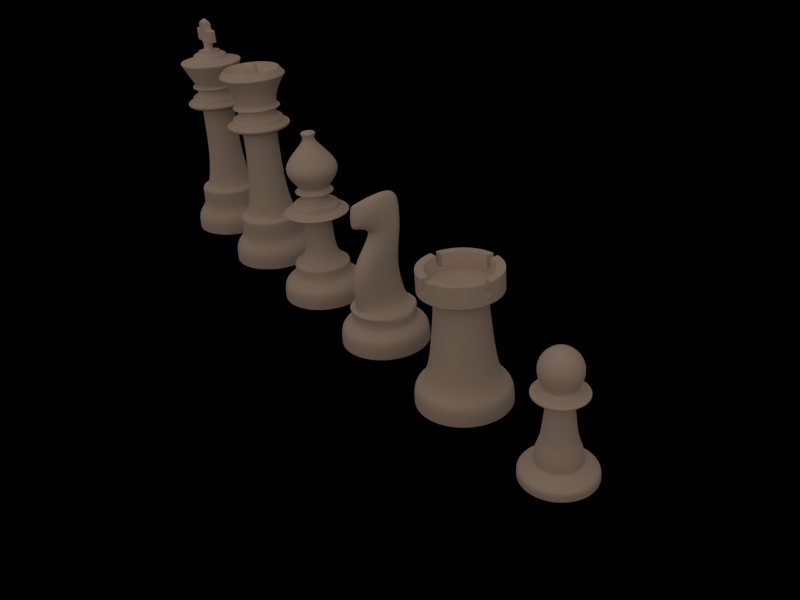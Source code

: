 # Source: chess.blend  (saved by Blender 2.63.0; exported with 4.5.12 LTS)
import bpy
from mathutils import Matrix  # noqa: F401  (used for matrix-valued properties, if any)

bpy.ops.wm.read_factory_settings(use_empty=True)
scene = bpy.context.scene
scene.name = 'Scene'

# ---- collections
col_collection_1 = bpy.data.collections.new('Collection 1'); scene.collection.children.link(col_collection_1)

# ---- materials (node trees are filled in below, after node groups)
mat_white_marble = bpy.data.materials.new('White marble')
mat_white_marble.alpha_threshold = 0.0
mat_white_marble.use_transparent_shadow = False
mat_white_marble.diffuse_color = (0.8, 0.7236, 0.6711, 1.0)
mat_white_marble.specular_color = (1.0, 0.9764, 0.9057)
mat_white_marble.roughness = 0.5
mat_white_marble.specular_intensity = 1.0
mat_white_marble.line_color = (0.0, 0.0, 0.0, 0.8163)
mat_material_003 = bpy.data.materials.new('Material.003')
mat_material_003.alpha_threshold = 0.0
mat_material_003.use_transparent_shadow = False
mat_material_003.diffuse_color = (0.0, 0.0, 0.0, 1.0)
mat_material_003.specular_color = (0.3481, 0.3588, 0.3541)
mat_material_003.roughness = 0.5
mat_material_003.specular_intensity = 0.9746
mat_material_003.line_color = (0.0, 0.0, 0.0, 1.0)

# ---- material node trees

# ---- world
world_world = bpy.data.worlds.new('World'); scene.world = world_world
world_world.color = (0.0331, 0.0331, 0.0331)
world_world.use_sun_shadow = False
world_world.sun_shadow_jitter_overblur = 0.0
world_world.cycles.sampling_method = 'MANUAL'
world_world.cycles.sample_map_resolution = 256

# ---- cameras
cam_camera = bpy.data.cameras.new('Camera')
cam_camera.lens = 35.0
cam_camera.sensor_width = 32.0
cam_camera.sensor_height = 18.0
cam_camera.dof.focus_distance = 0.0
cam_camera.dof.aperture_fstop = 128.0

# ---- lights
light_sun_001 = bpy.data.lights.new('Sun.001', 'SUN')
light_sun_001.color = (1.0, 0.7426, 0.5586)
light_sun_001.transmission_factor = 0.0
light_sun_001.angle = 2.652
light_sun_001.energy = 0.65
light_sun_001.shadow_buffer_clip_start = 0.5
light_sun_001.shadow_soft_size = 4.0
light_sun_001.shadow_cascade_max_distance = 1000.0
light_sun_001.cycles.use_multiple_importance_sampling = False

# ---- meshes
me_cylinder_001 = bpy.data.meshes.new('Cylinder.001')
me_cylinder_001.from_pydata([(-1.446, -0.05999, 0.0), (-1.005, 1.005, 0.0), (0.05946, 1.446, 0.0), (1.124, 1.005, 0.0), (1.565, -0.06, 0.0), (1.124, -1.125, 0.0), (0.05946, -1.566, 0.0), (-1.005, -1.125, 0.0), (-1.446, -0.05999, 0.5866), (-1.005, 1.005, 0.5866), (0.05946, 1.446, 0.5866), (1.124, 1.005, 0.5866), (1.565, -0.06, 0.5866), (1.124, -1.125, 0.5866), (0.05946, -1.566, 0.5866), (-1.005, -1.125, 0.5866), (-0.7471, -0.8666, 1.168), (0.05946, -1.201, 1.168), (0.866, -0.8666, 1.168), (1.2, -0.06, 1.168), (0.866, 0.7466, 1.168), (0.05946, 1.081, 1.168), (-0.7471, 0.7466, 1.168), (-1.081, -0.05999, 1.168), (-0.6596, -0.7791, 0.7332), (0.7785, -0.7791, 0.7332), (1.076, -0.06, 0.7332), (0.05946, -1.077, 0.7332), (0.7785, 0.6591, 0.7332), (-0.6596, 0.6591, 0.7332), (-0.9574, -0.06, 0.7332), (0.05946, 0.9569, 0.7332), (-0.4656, 0.8403, 1.168), (-0.4656, -0.8942, 1.168), (-0.351, -0.6051, 2.569), (-0.2783, 0.8511, 3.796), (-0.2317, 0.876, 4.571), (-0.2105, -0.9975, 4.944), (-0.3734, 1.139, 2.382), (0.5784, 0.8437, 1.168), (0.5784, -0.8909, 1.168), (0.4635, -0.6013, 2.569), (0.3909, 0.8547, 3.796), (0.3443, 0.8801, 4.571), (0.323, -0.9938, 4.944), (0.4859, 1.142, 2.382), (-0.2853, -0.06091, 3.651), (0.3979, -0.05745, 3.651)], [], [(0, 1, 2, 3, 4, 5, 6, 7), (0, 8, 9, 1), (1, 9, 10, 2), (2, 10, 11, 3), (3, 11, 12, 4), (4, 12, 13, 5), (5, 13, 14, 6), (7, 15, 8, 0), (6, 14, 15, 7), (24, 16, 23, 30), (29, 22, 21, 31), (26, 19, 18, 25), (28, 20, 19, 26), (25, 18, 17, 27), (31, 21, 20, 28), (32, 39, 21), (30, 23, 22, 29), (15, 24, 30, 8), (10, 31, 28, 11), (12, 26, 25, 13), (11, 28, 26, 12), (14, 27, 24, 15), (13, 25, 27, 14), (9, 29, 31, 10), (8, 30, 29, 9), (22, 32, 21), (44, 43, 36, 37), (37, 34, 41, 44), (45, 39, 32, 38), (34, 33, 40, 41), (38, 46, 47, 45), (46, 34, 37), (46, 35, 42, 47), (33, 34, 38, 32), (34, 46, 38), (40, 39, 45, 41), (41, 45, 47), (44, 47, 42, 43), (46, 37, 36, 35), (27, 17, 16, 24), (39, 20, 21), (22, 23, 32), (40, 18, 19, 39), (32, 23, 16, 33), (17, 33, 16), (40, 17, 18), (33, 17, 40), (39, 19, 20), (47, 44, 41), (35, 36, 43, 42)])
me_cylinder_001.polygons.foreach_set('use_smooth', [True] * 50)
_k = {(0, 1): 1.0, (1, 2): 1.0, (2, 3): 1.0, (3, 4): 1.0, (4, 5): 1.0, (5, 6): 1.0, (6, 7): 1.0, (0, 7): 1.0, (32, 33): 0.21961, (39, 40): 0.21961, (35, 42): 0.4902, (33, 40): 0.21961, (32, 39): 0.21961, (36, 43): 0.57647, (37, 44): 0.28627, (34, 41): 0.32549, (38, 45): 0.08235}
me_cylinder_001.attributes.new('crease_edge', 'FLOAT', 'EDGE').data.foreach_set('value', [_k.get((min(e.vertices), max(e.vertices)), 0.0) for e in me_cylinder_001.edges])
me_cylinder_001.materials.append(mat_white_marble)
me_cylinder_001.use_remesh_preserve_volume = False
me_cylinder_001.use_remesh_preserve_attributes = False
me_cylinder_001.use_mirror_vertex_groups = False
me_cylinder_001.update()
me_circle_004 = bpy.data.meshes.new('Circle.004')
me_circle_004.from_pydata([(0.0, 1.613, 0.0), (-1.14, 1.14, 0.0), (-1.613, -7.049e-08, 0.0), (-1.14, -1.14, 0.0), (1.41e-07, -1.613, 0.0), (1.14, -1.14, 0.0), (1.613, 1.923e-08, 0.0), (1.14, 1.14, 0.0), (0.0, 1.613, 0.5565), (-1.14, 1.14, 0.5565), (-1.613, -7.049e-08, 0.5565), (-1.14, -1.14, 0.5565), (1.41e-07, -1.613, 0.5565), (1.14, -1.14, 0.5565), (1.613, 1.923e-08, 0.5565), (1.14, 1.14, 0.5565), (0.0, 1.227, 1.159), (-0.8675, 0.8675, 1.159), (-1.227, -5.363e-08, 1.159), (-0.8675, -0.8675, 1.159), (1.073e-07, -1.227, 1.159), (0.8675, -0.8675, 1.159), (1.227, 1.463e-08, 1.159), (0.8675, 0.8675, 1.159), (0.0, 1.227, 1.634), (-0.8675, 0.8675, 1.634), (-1.227, -5.363e-08, 1.634), (-0.8675, -0.8675, 1.634), (1.073e-07, -1.227, 1.634), (0.8675, -0.8675, 1.634), (1.227, 1.463e-08, 1.634), (0.8675, 0.8675, 1.634), (0.0, 0.9283, 1.694), (-0.6564, 0.6564, 1.694), (-0.9283, -4.058e-08, 1.694), (-0.6564, -0.6564, 1.694), (8.115e-08, -0.9283, 1.694), (0.6564, -0.6564, 1.694), (0.9283, 1.107e-08, 1.694), (0.6564, 0.6564, 1.694), (0.0, 0.6674, 4.8), (-0.4719, 0.4719, 4.8), (-0.6674, -2.917e-08, 4.8), (-0.4719, -0.4719, 4.8), (5.834e-08, -0.6674, 4.8), (0.4719, -0.4719, 4.8), (0.6674, 7.958e-09, 4.8), (0.4719, 0.4719, 4.8), (0.6674, 7.958e-09, 2.952), (0.4719, 0.4719, 2.952), (-0.4719, 0.4719, 2.952), (-0.6674, -2.917e-08, 2.952), (-0.4719, -0.4719, 2.952), (5.834e-08, -0.6674, 2.952), (0.4719, -0.4719, 2.952), (0.0, 0.6674, 2.952), (1.259, 1.502e-08, 0.8456), (0.8904, 0.8904, 0.8456), (-0.8904, 0.8904, 0.8456), (-1.259, -5.504e-08, 0.8456), (-0.8904, -0.8904, 0.8456), (1.101e-07, -1.259, 0.8456), (0.8904, -0.8904, 0.8456), (0.0, 1.259, 0.8456), (-1.995e-08, 1.221, 4.881), (-0.8637, 0.8637, 4.881), (-1.221, -6.004e-08, 4.881), (-0.8637, -0.8637, 4.881), (8.683e-08, -1.221, 4.881), (0.8637, -0.8637, 4.881), (1.221, 7.916e-09, 4.881), (0.8637, 0.8637, 4.881), (-1.995e-08, 1.221, 5.063), (-0.8637, 0.8637, 5.063), (-1.221, -6.004e-08, 5.063), (-0.8637, -0.8637, 5.063), (8.683e-08, -1.221, 5.063), (0.8637, -0.8637, 5.063), (1.221, 7.916e-09, 5.063), (0.8637, 0.8637, 5.063), (-9.578e-09, 0.9778, 5.063), (-0.6914, 0.6914, 5.063), (-0.9778, -4.806e-08, 5.063), (-0.6914, -0.6914, 5.063), (7.59e-08, -0.9778, 5.063), (0.6914, -0.6914, 5.063), (0.9778, 6.337e-09, 5.063), (0.6914, 0.6914, 5.063), (-9.578e-09, 0.9778, 5.285), (-0.6914, 0.6914, 5.285), (-0.9778, -4.806e-08, 5.285), (-0.6914, -0.6914, 5.285), (7.59e-08, -0.9778, 5.285), (0.6914, -0.6914, 5.285), (0.9778, 6.337e-09, 5.285), (0.6914, 0.6914, 5.285), (9.212e-10, 0.7311, 5.285), (-0.517, 0.517, 5.285), (-0.7311, -3.796e-08, 5.285), (-0.517, -0.517, 5.285), (6.484e-08, -0.7311, 5.285), (0.517, -0.517, 5.285), (0.7311, 2.717e-09, 5.285), (0.517, 0.517, 5.285), (9.212e-10, 0.7311, 5.575), (-0.517, 0.517, 5.575), (-0.7311, -3.796e-08, 5.575), (-0.517, -0.517, 5.575), (6.484e-08, -0.7311, 5.575), (0.517, -0.517, 5.575), (0.7311, 2.717e-09, 5.575), (0.517, 0.517, 5.575), (-1.714e-08, 0.9166, 5.575), (-0.6481, 0.6481, 5.575), (-0.9166, -4.759e-08, 5.575), (-0.6481, -0.6481, 5.575), (6.3e-08, -0.9166, 5.575), (0.6481, -0.6481, 5.575), (0.9166, 3.407e-09, 5.575), (0.6481, 0.6481, 5.575), (-1.714e-08, 0.9166, 5.657), (-0.6481, 0.6481, 5.657), (-0.9166, -4.759e-08, 5.657), (-0.6481, -0.6481, 5.657), (6.3e-08, -0.9166, 5.657), (0.6481, -0.6481, 5.657), (0.9166, 3.407e-09, 5.657), (0.6481, 0.6481, 5.657), (-3.489e-09, 0.7492, 5.657), (-0.5298, 0.5298, 5.657), (-0.7492, -3.89e-08, 5.657), (-0.5298, -0.5298, 5.657), (6.201e-08, -0.7492, 5.657), (0.5298, -0.5298, 5.657), (0.7492, 2.785e-09, 5.657), (0.5298, 0.5298, 5.657), (-4.735e-08, 1.264, 6.541), (-0.8935, 0.8935, 6.541), (-1.264, -6.179e-08, 6.541), (-0.8935, -0.8935, 6.541), (6.312e-08, -1.264, 6.541), (0.8935, -0.8935, 6.541), (1.264, 8.509e-09, 6.541), (0.8935, 0.8935, 6.541), (8.175e-09, 0.691, 6.627), (-0.4886, 0.4886, 6.627), (-0.691, -2.888e-08, 6.627), (-0.4886, -0.4886, 6.627), (6.858e-08, -0.691, 6.627), (0.4886, -0.4886, 6.627), (0.691, 9.566e-09, 6.627), (0.4886, 0.4886, 6.627), (8.175e-09, 0.691, 6.827), (-0.4886, 0.4886, 6.827), (-0.691, -2.888e-08, 6.827), (-0.4886, -0.4886, 6.827), (6.858e-08, -0.691, 6.827), (0.4886, -0.4886, 6.827), (0.691, 9.566e-09, 6.827), (0.4886, 0.4886, 6.827), (2.564e-08, 0.439, 6.827), (-0.3104, 0.3104, 6.827), (-0.439, -2.127e-08, 6.827), (-0.3104, -0.3104, 6.827), (6.402e-08, -0.439, 6.827), (0.3104, -0.3104, 6.827), (0.439, 3.157e-09, 6.827), (0.3104, 0.3104, 6.827), (2.564e-08, 0.439, 6.924), (-0.3104, 0.3104, 6.924), (-0.439, -2.127e-08, 6.924), (-0.3104, -0.3104, 6.924), (6.402e-08, -0.439, 6.924), (0.3104, -0.3104, 6.924), (0.439, 3.157e-09, 6.924), (0.3104, 0.3104, 6.924), (-0.3344, -0.1262, 6.924), (-0.3344, 0.1262, 6.924), (0.3344, 0.1262, 6.924), (0.3344, -0.1262, 6.924), (-0.267, -0.1262, 7.968), (-0.267, 0.1262, 7.968), (0.267, 0.1262, 7.968), (0.267, -0.1262, 7.968), (-0.267, 0.1262, 7.265), (-0.267, -0.1262, 7.265), (0.267, 0.1262, 7.265), (0.267, -0.1262, 7.265), (0.6258, 0.1262, 7.265), (0.6258, -0.1262, 7.265), (0.6258, -0.1262, 7.701), (0.6258, 0.1262, 7.701), (0.267, -0.1262, 7.701), (0.267, 0.1262, 7.701), (-0.267, 0.1262, 7.701), (-0.267, -0.1262, 7.701), (-0.6258, 0.1262, 7.265), (-0.6258, -0.1262, 7.265), (-0.6258, 0.1262, 7.701), (-0.6258, -0.1262, 7.701), (-0.267, 0.0, 7.968), (6.408e-08, 0.1262, 7.968), (0.267, 0.0, 7.968), (6.408e-08, -0.1262, 7.968), (6.408e-08, 0.0, 8.186)], [], [(5, 13, 12, 4), (7, 15, 14, 6), (2, 10, 9, 1), (4, 12, 11, 3), (6, 14, 13, 5), (1, 9, 8, 0), (7, 0, 8, 15), (3, 11, 10, 2), (57, 23, 22, 56), (59, 18, 17, 58), (61, 20, 19, 60), (56, 22, 21, 62), (58, 17, 16, 63), (57, 63, 16, 23), (60, 19, 18, 59), (62, 21, 20, 61), (1, 0, 7, 6, 5, 4, 3, 2), (21, 29, 28, 20), (23, 31, 30, 22), (18, 26, 25, 17), (20, 28, 27, 19), (22, 30, 29, 21), (17, 25, 24, 16), (23, 16, 24, 31), (19, 27, 26, 18), (30, 38, 37, 29), (25, 33, 32, 24), (31, 24, 32, 39), (27, 35, 34, 26), (29, 37, 36, 28), (31, 39, 38, 30), (26, 34, 33, 25), (28, 36, 35, 27), (49, 47, 46, 48), (51, 42, 41, 50), (53, 44, 43, 52), (48, 46, 45, 54), (50, 41, 40, 55), (49, 55, 40, 47), (52, 43, 42, 51), (54, 45, 44, 53), (39, 49, 48, 38), (34, 51, 50, 33), (36, 53, 52, 35), (38, 48, 54, 37), (33, 50, 55, 32), (39, 32, 55, 49), (35, 52, 51, 34), (37, 54, 53, 36), (15, 57, 56, 14), (10, 59, 58, 9), (12, 61, 60, 11), (14, 56, 62, 13), (9, 58, 63, 8), (15, 8, 63, 57), (11, 60, 59, 10), (13, 62, 61, 12), (45, 69, 68, 44), (47, 71, 70, 46), (42, 66, 65, 41), (44, 68, 67, 43), (46, 70, 69, 45), (41, 65, 64, 40), (47, 40, 64, 71), (43, 67, 66, 42), (71, 64, 72, 79), (67, 75, 74, 66), (69, 77, 76, 68), (71, 79, 78, 70), (66, 74, 73, 65), (68, 76, 75, 67), (70, 78, 77, 69), (65, 73, 72, 64), (76, 84, 83, 75), (78, 86, 85, 77), (73, 81, 80, 72), (79, 72, 80, 87), (75, 83, 82, 74), (77, 85, 84, 76), (79, 87, 86, 78), (74, 82, 81, 73), (82, 90, 89, 81), (84, 92, 91, 83), (86, 94, 93, 85), (81, 89, 88, 80), (87, 80, 88, 95), (83, 91, 90, 82), (85, 93, 92, 84), (87, 95, 94, 86), (91, 99, 98, 90), (93, 101, 100, 92), (95, 103, 102, 94), (90, 98, 97, 89), (92, 100, 99, 91), (94, 102, 101, 93), (89, 97, 96, 88), (95, 88, 96, 103), (100, 108, 107, 99), (102, 110, 109, 101), (97, 105, 104, 96), (103, 96, 104, 111), (99, 107, 106, 98), (101, 109, 108, 100), (103, 111, 110, 102), (98, 106, 105, 97), (109, 117, 116, 108), (111, 119, 118, 110), (106, 114, 113, 105), (108, 116, 115, 107), (110, 118, 117, 109), (105, 113, 112, 104), (111, 104, 112, 119), (107, 115, 114, 106), (118, 126, 125, 117), (113, 121, 120, 112), (119, 112, 120, 127), (115, 123, 122, 114), (117, 125, 124, 116), (119, 127, 126, 118), (114, 122, 121, 113), (116, 124, 123, 115), (127, 135, 134, 126), (122, 130, 129, 121), (124, 132, 131, 123), (126, 134, 133, 125), (121, 129, 128, 120), (127, 120, 128, 135), (123, 131, 130, 122), (125, 133, 132, 124), (135, 128, 136, 143), (131, 139, 138, 130), (133, 141, 140, 132), (135, 143, 142, 134), (130, 138, 137, 129), (132, 140, 139, 131), (134, 142, 141, 133), (129, 137, 136, 128), (140, 148, 147, 139), (142, 150, 149, 141), (137, 145, 144, 136), (143, 136, 144, 151), (139, 147, 146, 138), (141, 149, 148, 140), (143, 151, 150, 142), (138, 146, 145, 137), (149, 157, 156, 148), (151, 159, 158, 150), (146, 154, 153, 145), (148, 156, 155, 147), (150, 158, 157, 149), (145, 153, 152, 144), (151, 144, 152, 159), (147, 155, 154, 146), (157, 165, 164, 156), (159, 167, 166, 158), (154, 162, 161, 153), (156, 164, 163, 155), (158, 166, 165, 157), (153, 161, 160, 152), (159, 152, 160, 167), (155, 163, 162, 154), (166, 174, 173, 165), (161, 169, 168, 160), (167, 160, 168, 175), (163, 171, 170, 162), (165, 173, 172, 164), (167, 175, 174, 166), (162, 170, 169, 161), (164, 172, 171, 163), (185, 184, 177, 176), (184, 186, 178, 177), (186, 187, 179, 178), (187, 185, 176, 179), (204, 201, 181, 200), (199, 197, 185, 195), (194, 193, 186, 184), (191, 188, 186, 193), (192, 195, 185, 187), (187, 186, 188, 189), (182, 202, 183, 192, 193), (183, 203, 180, 195, 192), (181, 201, 182, 193, 194), (191, 190, 189, 188), (180, 200, 181, 194, 195), (192, 187, 189, 190), (190, 191, 193, 192), (199, 198, 196, 197), (184, 185, 197, 196), (198, 199, 195, 194), (194, 184, 196, 198), (203, 204, 200, 180), (183, 202, 204, 203), (202, 182, 201, 204), (173, 179, 176, 171, 172), (171, 176, 177, 169, 170), (177, 178, 175, 168, 169), (175, 178, 179, 173, 174)])
me_circle_004.polygons.foreach_set('use_smooth', [True] * 197)
_k = {(0, 1): 1.0, (1, 2): 1.0, (2, 3): 1.0, (3, 4): 1.0, (4, 5): 1.0, (5, 6): 1.0, (6, 7): 1.0, (0, 7): 1.0, (24, 25): 0.38431, (25, 26): 0.38431, (26, 27): 0.38431, (27, 28): 0.38431, (28, 29): 0.38431, (29, 30): 0.38431, (30, 31): 0.38431, (24, 31): 0.38431, (32, 33): 0.23922, (33, 34): 0.23922, (34, 35): 0.23922, (35, 36): 0.23922, (36, 37): 0.23922, (37, 38): 0.23922, (38, 39): 0.23922, (32, 39): 0.23922, (40, 41): 0.51373, (41, 42): 0.51373, (42, 43): 0.51373, (43, 44): 0.51373, (44, 45): 0.51373, (45, 46): 0.51373, (46, 47): 0.51373, (40, 47): 0.51373, (80, 81): 0.32941, (81, 82): 0.32941, (82, 83): 0.32941, (83, 84): 0.32941, (84, 85): 0.32941, (85, 86): 0.32941, (86, 87): 0.32941, (80, 87): 0.32941, (96, 97): 0.39608, (97, 98): 0.39608, (98, 99): 0.39608, (99, 100): 0.39608, (100, 101): 0.39608, (101, 102): 0.39608, (102, 103): 0.39608, (96, 103): 0.39608, (104, 105): 0.18431, (105, 106): 0.18431, (106, 107): 0.18431, (107, 108): 0.18431, (108, 109): 0.18431, (109, 110): 0.18431, (110, 111): 0.18431, (104, 111): 0.18431, (128, 129): 1.0, (129, 130): 1.0, (130, 131): 1.0, (131, 132): 1.0, (132, 133): 1.0, (133, 134): 1.0, (134, 135): 1.0, (128, 135): 1.0, (136, 137): 0.71765, (137, 138): 0.71765, (138, 139): 0.71765, (139, 140): 0.71765, (140, 141): 0.71765, (141, 142): 0.71765, (142, 143): 0.71765, (136, 143): 0.71765, (144, 145): 0.23922, (145, 146): 0.23922, (146, 147): 0.23922, (147, 148): 0.23922, (148, 149): 0.23922, (149, 150): 0.23922, (150, 151): 0.23922, (144, 151): 0.23922, (168, 169): 1.0, (169, 170): 1.0, (170, 171): 1.0, (171, 172): 1.0, (172, 173): 1.0, (173, 174): 1.0, (174, 175): 1.0, (168, 175): 1.0, (181, 200): 0.29412, (177, 184): 0.06667, (180, 195): 0.99216, (182, 201): 0.29412, (178, 186): 0.06667, (183, 202): 0.29412, (179, 187): 0.06667, (180, 203): 0.29412, (181, 194): 0.99216, (176, 185): 0.06667, (182, 193): 0.99216, (183, 192): 0.99216, (184, 185): 0.4902, (184, 186): 0.74902, (186, 187): 0.4902, (185, 187): 0.74902, (189, 190): 0.31765, (190, 191): 0.49804, (188, 191): 0.31765, (188, 189): 0.49804, (192, 195): 0.74902, (193, 194): 0.74902, (194, 195): 0.99216, (192, 193): 0.99216, (187, 189): 0.49804, (191, 193): 0.49804, (190, 192): 0.49804, (186, 188): 0.49804, (187, 192): 0.74902, (184, 194): 0.74902, (185, 195): 0.74902, (186, 193): 0.74902, (196, 197): 0.49804, (198, 199): 0.49804, (196, 198): 0.33333, (197, 199): 0.33333, (185, 197): 0.49804, (195, 199): 0.49804, (184, 196): 0.49804, (194, 198): 0.49804, (180, 200): 0.29412, (181, 201): 0.29412, (182, 202): 0.29412, (183, 203): 0.29412, (200, 204): 0.15294, (202, 204): 0.15294, (203, 204): 0.15294, (201, 204): 0.15294}
me_circle_004.attributes.new('crease_edge', 'FLOAT', 'EDGE').data.foreach_set('value', [_k.get((min(e.vertices), max(e.vertices)), 0.0) for e in me_circle_004.edges])
me_circle_004.materials.append(mat_white_marble)
me_circle_004.use_remesh_preserve_volume = False
me_circle_004.use_remesh_preserve_attributes = False
me_circle_004.use_mirror_vertex_groups = False
me_circle_004.update()
me_circle_002 = bpy.data.meshes.new('Circle.002')
me_circle_002.from_pydata([(0.0, 1.613, 0.0), (-1.14, 1.14, 0.0), (-1.613, -7.049e-08, 0.0), (-1.14, -1.14, 0.0), (1.41e-07, -1.613, 0.0), (1.14, -1.14, 0.0), (1.613, 1.923e-08, 0.0), (1.14, 1.14, 0.0), (0.0, 1.613, 0.5565), (-1.14, 1.14, 0.5565), (-1.613, -7.049e-08, 0.5565), (-1.14, -1.14, 0.5565), (1.41e-07, -1.613, 0.5565), (1.14, -1.14, 0.5565), (1.613, 1.923e-08, 0.5565), (1.14, 1.14, 0.5565), (0.0, 1.227, 1.159), (-0.8675, 0.8675, 1.159), (-1.227, -5.363e-08, 1.159), (-0.8675, -0.8675, 1.159), (1.073e-07, -1.227, 1.159), (0.8675, -0.8675, 1.159), (1.227, 1.463e-08, 1.159), (0.8675, 0.8675, 1.159), (0.0, 1.227, 1.634), (-0.8675, 0.8675, 1.634), (-1.227, -5.363e-08, 1.634), (-0.8675, -0.8675, 1.634), (1.073e-07, -1.227, 1.634), (0.8675, -0.8675, 1.634), (1.227, 1.463e-08, 1.634), (0.8675, 0.8675, 1.634), (0.0, 0.9283, 1.694), (-0.6564, 0.6564, 1.694), (-0.9283, -4.058e-08, 1.694), (-0.6564, -0.6564, 1.694), (8.115e-08, -0.9283, 1.694), (0.6564, -0.6564, 1.694), (0.9283, 1.107e-08, 1.694), (0.6564, 0.6564, 1.694), (0.0, 0.6674, 4.8), (-0.4719, 0.4719, 4.8), (-0.6674, -2.917e-08, 4.8), (-0.4719, -0.4719, 4.8), (5.834e-08, -0.6674, 4.8), (0.4719, -0.4719, 4.8), (0.6674, 7.958e-09, 4.8), (0.4719, 0.4719, 4.8), (0.6674, 7.958e-09, 2.952), (0.4719, 0.4719, 2.952), (-0.4719, 0.4719, 2.952), (-0.6674, -2.917e-08, 2.952), (-0.4719, -0.4719, 2.952), (5.834e-08, -0.6674, 2.952), (0.4719, -0.4719, 2.952), (0.0, 0.6674, 2.952), (1.259, 1.502e-08, 0.8456), (0.8904, 0.8904, 0.8456), (-0.8904, 0.8904, 0.8456), (-1.259, -5.504e-08, 0.8456), (-0.8904, -0.8904, 0.8456), (1.101e-07, -1.259, 0.8456), (0.8904, -0.8904, 0.8456), (0.0, 1.259, 0.8456), (-1.995e-08, 1.221, 4.881), (-0.8637, 0.8637, 4.881), (-1.221, -6.004e-08, 4.881), (-0.8637, -0.8637, 4.881), (8.683e-08, -1.221, 4.881), (0.8637, -0.8637, 4.881), (1.221, 7.916e-09, 4.881), (0.8637, 0.8637, 4.881), (-1.995e-08, 1.221, 5.063), (-0.8637, 0.8637, 5.063), (-1.221, -6.004e-08, 5.063), (-0.8637, -0.8637, 5.063), (8.683e-08, -1.221, 5.063), (0.8637, -0.8637, 5.063), (1.221, 7.916e-09, 5.063), (0.8637, 0.8637, 5.063), (-9.578e-09, 0.9778, 5.063), (-0.6914, 0.6914, 5.063), (-0.9778, -4.806e-08, 5.063), (-0.6914, -0.6914, 5.063), (7.59e-08, -0.9778, 5.063), (0.6914, -0.6914, 5.063), (0.9778, 6.337e-09, 5.063), (0.6914, 0.6914, 5.063), (-9.578e-09, 0.9778, 5.285), (-0.6914, 0.6914, 5.285), (-0.9778, -4.806e-08, 5.285), (-0.6914, -0.6914, 5.285), (7.59e-08, -0.9778, 5.285), (0.6914, -0.6914, 5.285), (0.9778, 6.337e-09, 5.285), (0.6914, 0.6914, 5.285), (9.212e-10, 0.7311, 5.285), (-0.517, 0.517, 5.285), (-0.7311, -3.796e-08, 5.285), (-0.517, -0.517, 5.285), (6.484e-08, -0.7311, 5.285), (0.517, -0.517, 5.285), (0.7311, 2.717e-09, 5.285), (0.517, 0.517, 5.285), (9.212e-10, 0.7311, 5.575), (-0.517, 0.517, 5.575), (-0.7311, -3.796e-08, 5.575), (-0.517, -0.517, 5.575), (6.484e-08, -0.7311, 5.575), (0.517, -0.517, 5.575), (0.7311, 2.717e-09, 5.575), (0.517, 0.517, 5.575), (-1.714e-08, 0.9166, 5.575), (-0.6481, 0.6481, 5.575), (-0.9166, -4.759e-08, 5.575), (-0.6481, -0.6481, 5.575), (6.3e-08, -0.9166, 5.575), (0.6481, -0.6481, 5.575), (0.9166, 3.407e-09, 5.575), (0.6481, 0.6481, 5.575), (-1.714e-08, 0.9166, 5.657), (-0.6481, 0.6481, 5.657), (-0.9166, -4.759e-08, 5.657), (-0.6481, -0.6481, 5.657), (6.3e-08, -0.9166, 5.657), (0.6481, -0.6481, 5.657), (0.9166, 3.407e-09, 5.657), (0.6481, 0.6481, 5.657), (-3.489e-09, 0.7492, 5.657), (-0.5298, 0.5298, 5.657), (-0.7492, -3.89e-08, 5.657), (-0.5298, -0.5298, 5.657), (6.201e-08, -0.7492, 5.657), (0.5298, -0.5298, 5.657), (0.7492, 2.785e-09, 5.657), (0.5298, 0.5298, 5.657), (-1.142e-08, 0.8561, 6.172), (-0.6054, 0.6054, 6.172), (-0.8561, -4.445e-08, 6.172), (-0.6054, -0.6054, 6.172), (6.343e-08, -0.8561, 6.172), (0.6054, -0.6054, 6.172), (0.8561, 3.182e-09, 6.172), (0.6054, 0.6054, 6.172), (-3.795e-08, 1.248, 6.708), (-0.8826, 0.8826, 6.708), (-1.248, -6.918e-08, 6.708), (-0.8826, -0.8826, 6.708), (7.117e-08, -1.248, 6.708), (0.8826, -0.8826, 6.708), (1.248, 2.697e-10, 6.708), (0.8826, 0.8826, 6.708), (-2.436e-08, 1.051, 6.929), (-0.7431, 0.7431, 6.929), (-1.051, -6.077e-08, 6.929), (-0.7431, -0.7431, 6.929), (6.752e-08, -1.051, 6.929), (0.7431, -0.7431, 6.929), (1.051, -2.305e-09, 6.929), (0.7423, 0.7439, 6.929), (-1.488e-08, 0.8743, 6.708), (-0.6182, 0.6182, 6.708), (-0.8743, -5.016e-08, 6.708), (-0.6182, -0.6182, 6.708), (6.155e-08, -0.8743, 6.708), (0.6182, -0.6182, 6.708), (0.8743, -1.514e-09, 6.708), (0.6182, 0.6182, 6.708), (3.068e-08, 0.2363, 6.647), (-0.1671, 0.1671, 6.647), (-0.2363, -1.38e-08, 6.647), (-0.1671, -0.1671, 6.647), (5.134e-08, -0.2363, 6.647), (0.1671, -0.1671, 6.647), (0.2363, -6.526e-10, 6.647), (0.1671, 0.1671, 6.647), (2.576e-08, 0.2711, 7.143), (-0.1917, 0.1917, 7.143), (-0.2711, -1.583e-08, 7.143), (-0.1917, -0.1917, 7.143), (4.946e-08, -0.2711, 7.143), (0.1917, -0.1917, 7.143), (0.2711, -7.488e-10, 7.143), (0.1917, 0.1917, 7.143)], [], [(5, 13, 12, 4), (7, 15, 14, 6), (2, 10, 9, 1), (4, 12, 11, 3), (6, 14, 13, 5), (1, 9, 8, 0), (7, 0, 8, 15), (3, 11, 10, 2), (57, 23, 22, 56), (59, 18, 17, 58), (61, 20, 19, 60), (56, 22, 21, 62), (58, 17, 16, 63), (57, 63, 16, 23), (60, 19, 18, 59), (62, 21, 20, 61), (1, 0, 7, 6, 5, 4, 3, 2), (21, 29, 28, 20), (23, 31, 30, 22), (18, 26, 25, 17), (20, 28, 27, 19), (22, 30, 29, 21), (17, 25, 24, 16), (23, 16, 24, 31), (19, 27, 26, 18), (30, 38, 37, 29), (25, 33, 32, 24), (31, 24, 32, 39), (27, 35, 34, 26), (29, 37, 36, 28), (31, 39, 38, 30), (26, 34, 33, 25), (28, 36, 35, 27), (49, 47, 46, 48), (51, 42, 41, 50), (53, 44, 43, 52), (48, 46, 45, 54), (50, 41, 40, 55), (49, 55, 40, 47), (52, 43, 42, 51), (54, 45, 44, 53), (39, 49, 48, 38), (34, 51, 50, 33), (36, 53, 52, 35), (38, 48, 54, 37), (33, 50, 55, 32), (39, 32, 55, 49), (35, 52, 51, 34), (37, 54, 53, 36), (15, 57, 56, 14), (10, 59, 58, 9), (12, 61, 60, 11), (14, 56, 62, 13), (9, 58, 63, 8), (15, 8, 63, 57), (11, 60, 59, 10), (13, 62, 61, 12), (45, 69, 68, 44), (47, 71, 70, 46), (42, 66, 65, 41), (44, 68, 67, 43), (46, 70, 69, 45), (41, 65, 64, 40), (47, 40, 64, 71), (43, 67, 66, 42), (71, 64, 72, 79), (67, 75, 74, 66), (69, 77, 76, 68), (71, 79, 78, 70), (66, 74, 73, 65), (68, 76, 75, 67), (70, 78, 77, 69), (65, 73, 72, 64), (76, 84, 83, 75), (78, 86, 85, 77), (73, 81, 80, 72), (79, 72, 80, 87), (75, 83, 82, 74), (77, 85, 84, 76), (79, 87, 86, 78), (74, 82, 81, 73), (82, 90, 89, 81), (84, 92, 91, 83), (86, 94, 93, 85), (81, 89, 88, 80), (87, 80, 88, 95), (83, 91, 90, 82), (85, 93, 92, 84), (87, 95, 94, 86), (91, 99, 98, 90), (93, 101, 100, 92), (95, 103, 102, 94), (90, 98, 97, 89), (92, 100, 99, 91), (94, 102, 101, 93), (89, 97, 96, 88), (95, 88, 96, 103), (100, 108, 107, 99), (102, 110, 109, 101), (97, 105, 104, 96), (103, 96, 104, 111), (99, 107, 106, 98), (101, 109, 108, 100), (103, 111, 110, 102), (98, 106, 105, 97), (109, 117, 116, 108), (111, 119, 118, 110), (106, 114, 113, 105), (108, 116, 115, 107), (110, 118, 117, 109), (105, 113, 112, 104), (111, 104, 112, 119), (107, 115, 114, 106), (118, 126, 125, 117), (113, 121, 120, 112), (119, 112, 120, 127), (115, 123, 122, 114), (117, 125, 124, 116), (119, 127, 126, 118), (114, 122, 121, 113), (116, 124, 123, 115), (127, 135, 134, 126), (122, 130, 129, 121), (124, 132, 131, 123), (126, 134, 133, 125), (121, 129, 128, 120), (127, 120, 128, 135), (123, 131, 130, 122), (125, 133, 132, 124), (135, 128, 136, 143), (131, 139, 138, 130), (133, 141, 140, 132), (135, 143, 142, 134), (130, 138, 137, 129), (132, 140, 139, 131), (134, 142, 141, 133), (129, 137, 136, 128), (140, 148, 147, 139), (142, 150, 149, 141), (137, 145, 144, 136), (143, 136, 144, 151), (139, 147, 146, 138), (141, 149, 148, 140), (143, 151, 150, 142), (138, 146, 145, 137), (151, 159, 158, 150), (146, 154, 153, 145), (148, 156, 155, 147), (150, 158, 157, 149), (145, 153, 152, 144), (151, 144, 152, 159), (147, 155, 154, 146), (149, 157, 156, 148), (159, 167, 166, 158), (154, 162, 161, 153), (156, 164, 163, 155), (158, 166, 165, 157), (153, 161, 160, 152), (159, 152, 160, 167), (155, 163, 162, 154), (157, 165, 164, 156), (164, 172, 171, 163), (166, 174, 173, 165), (161, 169, 168, 160), (167, 160, 168, 175), (163, 171, 170, 162), (165, 173, 172, 164), (167, 175, 174, 166), (162, 170, 169, 161), (173, 181, 180, 172), (175, 183, 182, 174), (170, 178, 177, 169), (172, 180, 179, 171), (174, 182, 181, 173), (169, 177, 176, 168), (175, 168, 176, 183), (171, 179, 178, 170), (178, 179, 180, 181, 182, 183, 176, 177)])
me_circle_002.polygons.foreach_set('use_smooth', [True] * 178)
_k = {(0, 1): 1.0, (1, 2): 1.0, (2, 3): 1.0, (3, 4): 1.0, (4, 5): 1.0, (5, 6): 1.0, (6, 7): 1.0, (0, 7): 1.0, (24, 25): 0.38431, (25, 26): 0.38431, (26, 27): 0.38431, (27, 28): 0.38431, (28, 29): 0.38431, (29, 30): 0.38431, (30, 31): 0.38431, (24, 31): 0.38431, (32, 33): 0.23922, (33, 34): 0.23922, (34, 35): 0.23922, (35, 36): 0.23922, (36, 37): 0.23922, (37, 38): 0.23922, (38, 39): 0.23922, (32, 39): 0.23922, (40, 41): 0.51373, (41, 42): 0.51373, (42, 43): 0.51373, (43, 44): 0.51373, (44, 45): 0.51373, (45, 46): 0.51373, (46, 47): 0.51373, (40, 47): 0.51373, (80, 81): 0.32941, (81, 82): 0.32941, (82, 83): 0.32941, (83, 84): 0.32941, (84, 85): 0.32941, (85, 86): 0.32941, (86, 87): 0.32941, (80, 87): 0.32941, (96, 97): 0.39608, (97, 98): 0.39608, (98, 99): 0.39608, (99, 100): 0.39608, (100, 101): 0.39608, (101, 102): 0.39608, (102, 103): 0.39608, (96, 103): 0.39608, (104, 105): 0.18431, (105, 106): 0.18431, (106, 107): 0.18431, (107, 108): 0.18431, (108, 109): 0.18431, (109, 110): 0.18431, (110, 111): 0.18431, (104, 111): 0.18431, (128, 129): 0.15294, (129, 130): 0.15294, (130, 131): 0.15294, (131, 132): 0.15294, (132, 133): 0.15294, (133, 134): 0.15294, (134, 135): 0.15294, (128, 135): 0.15294, (144, 145): 1.0, (145, 146): 1.0, (146, 147): 1.0, (147, 148): 1.0, (148, 149): 1.0, (149, 150): 1.0, (150, 151): 1.0, (144, 151): 1.0, (152, 153): 1.0, (153, 154): 1.0, (154, 155): 1.0, (155, 156): 1.0, (156, 157): 1.0, (157, 158): 1.0, (158, 159): 1.0, (152, 159): 1.0, (160, 161): 0.49804, (161, 162): 0.49804, (162, 163): 0.49804, (163, 164): 0.49804, (164, 165): 0.49804, (165, 166): 0.49804, (166, 167): 0.49804, (160, 167): 0.49804, (168, 169): 0.29412, (169, 170): 0.29412, (170, 171): 0.29412, (171, 172): 0.29412, (172, 173): 0.29412, (173, 174): 0.29412, (174, 175): 0.29412, (168, 175): 0.29412}
me_circle_002.attributes.new('crease_edge', 'FLOAT', 'EDGE').data.foreach_set('value', [_k.get((min(e.vertices), max(e.vertices)), 0.0) for e in me_circle_002.edges])
me_circle_002.materials.append(mat_white_marble)
me_circle_002.use_remesh_preserve_volume = False
me_circle_002.use_remesh_preserve_attributes = False
me_circle_002.use_mirror_vertex_groups = False
me_circle_002.update()
me_cube_002 = bpy.data.meshes.new('Cube.002')
me_cube_002.from_pydata([(-1.0, 1.0, 13.29), (-1.0, 1.0, 11.29), (-1.0, 0.05925, 11.29), (-1.0, 0.05925, 13.29), (1.0, 1.0, 13.29), (1.0, 1.0, 11.29), (1.0, 0.05925, 11.29), (1.0, 0.05925, 13.29), (-1.0, -0.05925, 13.29), (-1.0, -0.05925, 11.29), (-1.0, -1.0, 11.29), (-1.0, -1.0, 13.29), (1.0, -0.05925, 11.29), (1.0, -1.0, 11.29), (1.0, -1.0, 13.29), (1.0, -0.05925, 13.29), (16.88, 0.05925, 13.29), (16.88, 0.05925, 11.29), (16.88, -0.05925, 13.29), (16.88, -0.05925, 11.29), (-16.88, 0.05925, 11.29), (-16.88, 0.05925, 13.29), (-16.88, -0.05925, 11.29), (-16.88, -0.05925, 13.29)], [], [(10, 11, 8, 9), (0, 1, 2, 3), (1, 0, 4, 5), (14, 13, 12, 15), (7, 6, 5, 4), (13, 14, 11, 10), (9, 2, 6, 12), (10, 9, 12, 13), (2, 1, 5, 6), (7, 4, 3, 8), (15, 8, 11, 14), (4, 0, 3), (8, 15, 7), (20, 21, 3, 2), (6, 7, 16, 17), (18, 19, 17, 16), (23, 22, 9, 8), (15, 12, 19, 18), (22, 23, 21, 20), (2, 9, 22, 20), (17, 19, 12, 6), (23, 8, 3, 21), (15, 18, 16, 7)])
me_cube_002.use_remesh_preserve_volume = False
me_cube_002.use_remesh_preserve_attributes = False
me_cube_002.use_mirror_vertex_groups = False
me_cube_002.update()
me_cylinder_002 = bpy.data.meshes.new('Cylinder.002')
me_cylinder_002.from_pydata([(-1.412e-08, 1.506, 0.0), (1.065, 1.065, 0.0), (1.506, -6.569e-08, 0.0), (1.065, -1.065, 0.0), (-1.457e-07, -1.506, 0.0), (-1.065, -1.065, 0.0), (-1.506, 1.808e-08, 0.0), (-1.065, 1.065, 0.0), (-1.412e-08, 1.506, 0.5866), (1.065, 1.065, 0.5866), (1.506, -6.569e-08, 0.5866), (1.065, -1.065, 0.5866), (-1.457e-07, -1.506, 0.5866), (-1.065, -1.065, 0.5866), (-1.506, 1.808e-08, 0.5866), (-1.065, 1.065, 0.5866), (-0.7191, 0.7191, 0.7332), (-0.7191, -0.7191, 0.7332), (-1.185e-07, -1.017, 0.7332), (-1.017, 7.295e-09, 0.7332), (0.7191, -0.7191, 0.7332), (0.7191, 0.7191, 0.7332), (-2.961e-08, 1.017, 0.7332), (1.017, -4.928e-08, 0.7332), (-0.5575, 0.5575, 3.134), (-0.5575, -0.5575, 3.134), (-1.098e-07, -0.7884, 3.134), (-0.7884, 4.342e-09, 3.134), (0.5575, -0.5575, 3.134), (0.5575, 0.5575, 3.134), (-4.084e-08, 0.7884, 3.134), (0.7884, -3.952e-08, 3.134), (1.28, -6.274e-08, 3.379), (-2.923e-08, 1.28, 3.379), (0.9049, 0.9049, 3.379), (0.9049, -0.9049, 3.379), (-1.28, 8.454e-09, 3.379), (-1.411e-07, -1.28, 3.379), (-0.9049, -0.9049, 3.379), (-0.9049, 0.9049, 3.379), (1.28, -6.274e-08, 3.975), (-2.923e-08, 1.28, 3.975), (0.9049, 0.9049, 3.975), (0.9049, -0.9049, 3.975), (-1.28, 8.454e-09, 3.975), (-1.411e-07, -1.28, 3.975), (-0.9049, -0.9049, 3.975), (-0.9049, 0.9049, 3.975), (1.017, -5.293e-08, 3.975), (-3.24e-08, 1.017, 3.975), (0.7192, 0.7192, 3.975), (0.7192, -0.7192, 3.975), (-1.017, 3.662e-09, 3.975), (-1.213e-07, -1.017, 3.975), (-0.7192, -0.7192, 3.975), (-0.7192, 0.7192, 3.975), (1.017, -5.293e-08, 3.493), (-3.24e-08, 1.017, 3.493), (0.7192, 0.7192, 3.493), (0.7192, -0.7192, 3.493), (-1.017, 3.662e-09, 3.493), (-1.213e-07, -1.017, 3.493), (-0.7192, -0.7192, 3.493), (-0.7192, 0.7192, 3.493)], [], [(0, 1, 2, 3, 4, 5, 6, 7), (0, 8, 9, 1), (1, 9, 10, 2), (2, 10, 11, 3), (3, 11, 12, 4), (4, 12, 13, 5), (5, 13, 14, 6), (7, 15, 8, 0), (6, 14, 15, 7), (15, 16, 22, 8), (10, 23, 20, 11), (12, 18, 17, 13), (11, 20, 18, 12), (14, 19, 16, 15), (13, 17, 19, 14), (9, 21, 23, 10), (8, 22, 21, 9), (27, 24, 16, 19), (29, 31, 23, 21), (30, 29, 21, 22), (28, 26, 18, 20), (25, 27, 19, 17), (24, 30, 22, 16), (26, 25, 17, 18), (31, 28, 20, 23), (33, 34, 29, 30), (32, 35, 28, 31), (38, 36, 27, 25), (36, 39, 24, 27), (39, 33, 30, 24), (34, 32, 31, 29), (37, 38, 25, 26), (35, 37, 26, 28), (43, 45, 37, 35), (45, 46, 38, 37), (44, 47, 39, 36), (46, 44, 36, 38), (40, 43, 35, 32), (47, 41, 33, 39), (41, 42, 34, 33), (42, 40, 32, 34), (52, 55, 47, 44), (54, 52, 44, 46), (48, 51, 43, 40), (55, 49, 41, 47), (49, 50, 42, 41), (50, 48, 40, 42), (51, 53, 45, 43), (53, 54, 46, 45), (58, 56, 48, 50), (59, 61, 53, 51), (61, 62, 54, 53), (60, 63, 55, 52), (62, 60, 52, 54), (56, 59, 51, 48), (63, 57, 49, 55), (57, 58, 50, 49), (56, 58, 57, 63, 60, 62, 61, 59)])
me_cylinder_002.polygons.foreach_set('use_smooth', [True] * 58)
_k = {(0, 1): 1.0, (1, 2): 1.0, (2, 3): 1.0, (3, 4): 1.0, (4, 5): 1.0, (5, 6): 1.0, (6, 7): 1.0, (0, 7): 1.0, (16, 22): 0.09804, (20, 23): 0.09804, (17, 18): 0.09804, (18, 20): 0.09804, (16, 19): 0.09804, (17, 19): 0.09804, (21, 23): 0.09804, (21, 22): 0.09804, (24, 30): 0.47059, (26, 28): 0.47059, (25, 27): 0.47059, (29, 31): 0.47059, (24, 27): 0.47059, (29, 30): 0.47059, (25, 26): 0.47059, (28, 31): 0.47059, (32, 35): 1.0, (37, 38): 1.0, (33, 34): 1.0, (36, 39): 1.0, (32, 34): 1.0, (36, 38): 1.0, (35, 37): 1.0, (33, 39): 1.0, (40, 43): 1.0, (45, 46): 1.0, (41, 42): 1.0, (44, 47): 1.0, (40, 42): 1.0, (44, 46): 1.0, (43, 45): 1.0, (41, 47): 1.0, (48, 51): 1.0, (53, 54): 1.0, (49, 50): 1.0, (52, 55): 1.0, (48, 50): 1.0, (52, 54): 1.0, (51, 53): 1.0, (49, 55): 1.0, (56, 59): 1.0, (61, 62): 1.0, (57, 58): 1.0, (60, 63): 1.0, (56, 58): 1.0, (60, 62): 1.0, (59, 61): 1.0, (57, 63): 1.0}
me_cylinder_002.attributes.new('crease_edge', 'FLOAT', 'EDGE').data.foreach_set('value', [_k.get((min(e.vertices), max(e.vertices)), 0.0) for e in me_cylinder_002.edges])
me_cylinder_002.materials.append(mat_white_marble)
me_cylinder_002.use_remesh_preserve_volume = False
me_cylinder_002.use_remesh_preserve_attributes = False
me_cylinder_002.use_mirror_vertex_groups = False
me_cylinder_002.update()
me_cylinder = bpy.data.meshes.new('Cylinder')
me_cylinder.from_pydata([(-1.412e-08, 1.506, 0.0), (-2.534e-08, 1.265e-10, 5.684), (1.065, 1.065, 0.0), (-2.109e-08, 1.041, 4.357), (1.506, -6.569e-08, 0.0), (0.736, 0.736, 4.357), (1.065, -1.065, 0.0), (0.736, -0.736, 4.357), (-1.457e-07, -1.506, 0.0), (-1.041, 1.91e-08, 4.357), (-1.065, -1.065, 0.0), (-1.121e-07, -1.041, 4.357), (-1.506, 1.808e-08, 0.0), (-0.736, -0.736, 4.357), (-1.065, 1.065, 0.0), (-0.736, 0.736, 4.357), (-1.412e-08, 1.506, 0.5866), (1.065, 1.065, 0.5866), (1.506, -6.569e-08, 0.5866), (1.065, -1.065, 0.5866), (-1.457e-07, -1.506, 0.5866), (-1.065, -1.065, 0.5866), (-1.506, 1.808e-08, 0.5866), (-1.065, 1.065, 0.5866), (-1.338e-07, -1.198, 2.944), (-0.8472, -0.8472, 2.944), (-1.198, 1.327e-08, 2.944), (-0.8472, 0.8472, 2.944), (-8.714e-08, -0.4181, 3.327), (-0.2957, -0.2957, 3.327), (-0.4181, 5.113e-09, 3.327), (-0.2957, 0.2957, 3.327), (0.2957, -0.2957, 3.595), (0.4181, -1.815e-08, 3.595), (0.2957, 0.2957, 3.595), (-5.058e-08, 0.4181, 3.595), (-0.605, 0.605, 3.307), (-0.8555, 1.275e-08, 3.307), (-0.605, -0.605, 3.307), (-1.01e-07, -0.8555, 3.307), (0.3584, -0.3584, 2.899), (0.5069, -3.154e-08, 2.899), (0.3584, 0.3584, 2.899), (-4.337e-08, 0.5069, 2.899), (-5.058e-08, 0.4181, 3.327), (0.2957, 0.2957, 3.327), (0.4181, -1.815e-08, 3.327), (0.2957, -0.2957, 3.327), (-2.623e-08, 0.8555, 3.117), (0.605, 0.605, 3.117), (0.8555, -3.485e-08, 3.117), (0.605, -0.605, 3.117), (-9.52e-08, -0.5164, 1.427), (-0.3651, -0.3651, 1.427), (-0.5164, 1.08e-08, 1.427), (-0.3651, 0.3651, 1.427), (0.497, -0.497, 3.697), (0.7029, -3.359e-08, 3.697), (0.497, 0.497, 3.697), (-3.346e-08, 0.7029, 3.697), (-0.8472, 0.8472, 3.007), (-1.198, 1.327e-08, 3.007), (-0.8472, -0.8472, 3.007), (-1.338e-07, -1.198, 3.007), (-0.3584, 0.3584, 2.899), (-0.5069, -3.334e-09, 2.899), (-0.3584, -0.3584, 2.899), (-8.769e-08, -0.5069, 2.899), (-0.7182, 0.7182, 1.168), (-1.016, 1.224e-08, 1.168), (-0.7182, -0.7182, 1.168), (-1.066e-07, -1.016, 1.168), (0.7182, -0.7182, 1.168), (1.016, -4.427e-08, 1.168), (0.7182, 0.7182, 1.168), (-1.777e-08, 1.016, 1.168), (0.3651, -0.3651, 1.427), (0.5164, -1.793e-08, 1.427), (0.3651, 0.3651, 1.427), (-5.005e-08, 0.5164, 1.427), (0.8472, -0.8472, 2.944), (1.198, -5.339e-08, 2.944), (0.8472, 0.8472, 2.944), (-2.901e-08, 1.198, 2.944), (-2.739e-08, 0.2886, 5.597), (0.2041, 0.2041, 5.597), (0.2886, -1.249e-08, 5.597), (0.2041, -0.2041, 5.597), (-1.01e-07, -0.8555, 3.117), (-0.605, -0.605, 3.117), (-0.8555, 1.275e-08, 3.117), (-0.605, 0.605, 3.117), (-8.714e-08, -0.4181, 3.595), (-0.2957, -0.2957, 3.595), (-0.4181, 5.113e-09, 3.595), (-0.2957, 0.2957, 3.595), (-2.901e-08, 1.198, 3.007), (0.8472, 0.8472, 3.007), (1.198, -5.339e-08, 3.007), (0.8472, -0.8472, 3.007), (-5.349e-08, -0.1424, 5.383), (-0.1007, -0.1007, 5.383), (-0.1424, 1.609e-08, 5.383), (-0.1007, 0.1007, 5.383), (0.605, -0.605, 3.307), (0.8555, -3.485e-08, 3.307), (0.605, 0.605, 3.307), (-2.623e-08, 0.8555, 3.307), (-9.908e-08, -0.4804, 3.787), (-0.3397, -0.3397, 3.787), (-0.4804, 2.13e-08, 3.787), (-0.3397, 0.3397, 3.787), (0.497, -0.497, 3.653), (0.7029, -3.359e-08, 3.653), (0.497, 0.497, 3.653), (-3.346e-08, 0.7029, 3.653), (-0.497, 0.497, 3.653), (-0.7029, 5.518e-09, 3.653), (-0.497, -0.497, 3.653), (-9.491e-08, -0.7029, 3.653), (-0.497, 0.497, 3.697), (-0.7029, 5.518e-09, 3.697), (-0.497, -0.497, 3.697), (-9.491e-08, -0.7029, 3.697), (0.3397, -0.3397, 3.787), (0.4804, -5.432e-09, 3.787), (0.3397, 0.3397, 3.787), (-5.708e-08, 0.4804, 3.787), (0.1007, -0.1007, 5.383), (0.1424, 8.17e-09, 5.383), (0.1007, 0.1007, 5.383), (-4.104e-08, 0.1424, 5.383), (-5.262e-08, -0.2886, 5.597), (-0.2041, -0.2041, 5.597), (-0.2886, 3.568e-09, 5.597), (-0.2041, 0.2041, 5.597), (1.041, -3.881e-08, 4.357), (-0.7191, 0.7191, 0.7332), (-0.7191, -0.7191, 0.7332), (-1.185e-07, -1.017, 0.7332), (-1.017, 7.295e-09, 0.7332), (0.7191, -0.7191, 0.7332), (0.7191, 0.7191, 0.7332), (-2.961e-08, 1.017, 0.7332), (1.017, -4.928e-08, 0.7332), (0.7527, -2.63e-08, 4.817), (-2.874e-08, 0.7527, 4.817), (0.5323, 0.5323, 4.817), (0.5323, -0.5323, 4.817), (-0.7527, 1.558e-08, 4.817), (-9.455e-08, -0.7527, 4.817), (-0.5323, -0.5323, 4.817), (-0.5323, 0.5323, 4.817)], [], [(111, 15, 3, 127), (127, 3, 5, 126), (126, 5, 136, 125), (0, 2, 4, 6, 8, 10, 12, 14), (0, 16, 17, 2), (2, 17, 18, 4), (4, 18, 19, 6), (6, 19, 20, 8), (8, 20, 21, 10), (10, 21, 22, 12), (14, 23, 16, 0), (12, 22, 23, 14), (137, 68, 75, 143), (68, 55, 79, 75), (144, 73, 72, 141), (62, 89, 90, 61), (73, 77, 76, 72), (53, 66, 65, 54), (72, 76, 52, 71), (40, 80, 24, 67), (139, 71, 70, 138), (141, 72, 71, 139), (71, 52, 53, 70), (52, 67, 66, 53), (140, 69, 68, 137), (138, 70, 69, 140), (142, 74, 73, 144), (143, 75, 74, 142), (69, 54, 55, 68), (64, 27, 83, 43), (99, 51, 88, 63), (70, 53, 54, 69), (79, 43, 42, 78), (74, 78, 77, 73), (75, 79, 78, 74), (77, 41, 40, 76), (42, 82, 81, 41), (76, 40, 67, 52), (83, 96, 97, 82), (66, 25, 26, 65), (55, 64, 43, 79), (78, 42, 41, 77), (104, 47, 28, 39), (54, 65, 64, 55), (65, 26, 27, 64), (106, 45, 46, 105), (81, 98, 99, 80), (67, 24, 25, 66), (96, 48, 49, 97), (43, 83, 82, 42), (61, 90, 91, 60), (41, 81, 80, 40), (24, 63, 62, 25), (38, 29, 30, 37), (26, 61, 60, 27), (91, 36, 107, 48), (25, 62, 61, 26), (82, 97, 98, 81), (27, 60, 96, 83), (80, 99, 63, 24), (51, 104, 39, 88), (49, 106, 105, 50), (150, 100, 101, 151), (60, 91, 48, 96), (97, 49, 50, 98), (98, 50, 51, 99), (63, 88, 89, 62), (90, 37, 36, 91), (28, 92, 93, 29), (44, 35, 34, 45), (50, 105, 104, 51), (105, 46, 47, 104), (88, 39, 38, 89), (89, 38, 37, 90), (33, 113, 112, 32), (48, 107, 106, 49), (39, 28, 29, 38), (46, 33, 32, 47), (36, 31, 44, 107), (93, 118, 117, 94), (29, 93, 94, 30), (107, 44, 45, 106), (37, 30, 31, 36), (92, 119, 118, 93), (30, 94, 95, 31), (112, 56, 123, 119), (119, 123, 122, 118), (32, 112, 119, 92), (47, 32, 92, 28), (45, 34, 33, 46), (95, 116, 115, 35), (31, 95, 35, 44), (121, 110, 111, 120), (94, 117, 116, 95), (116, 120, 59, 115), (109, 13, 9, 110), (123, 108, 109, 122), (35, 115, 114, 34), (34, 114, 113, 33), (115, 59, 58, 114), (56, 124, 108, 123), (117, 121, 120, 116), (118, 122, 121, 117), (57, 125, 124, 56), (145, 129, 128, 148), (114, 58, 57, 113), (113, 57, 56, 112), (58, 126, 125, 57), (134, 1, 135), (148, 128, 100, 150), (122, 109, 110, 121), (130, 85, 86, 129), (120, 111, 127, 59), (87, 1, 132), (59, 127, 126, 58), (149, 102, 103, 152), (100, 132, 133, 101), (103, 135, 84, 131), (151, 101, 102, 149), (129, 86, 87, 128), (147, 130, 129, 145), (146, 131, 130, 147), (152, 103, 131, 146), (132, 1, 133), (135, 1, 84), (133, 1, 134), (128, 87, 132, 100), (131, 84, 85, 130), (101, 133, 134, 102), (102, 134, 135, 103), (110, 9, 15, 111), (84, 1, 85), (124, 7, 11, 108), (86, 1, 87), (85, 1, 86), (125, 136, 7, 124), (108, 11, 13, 109), (23, 137, 143, 16), (18, 144, 141, 19), (20, 139, 138, 21), (19, 141, 139, 20), (22, 140, 137, 23), (21, 138, 140, 22), (17, 142, 144, 18), (16, 143, 142, 17), (11, 150, 151, 13), (136, 145, 148, 7), (7, 148, 150, 11), (9, 149, 152, 15), (13, 151, 149, 9), (5, 147, 145, 136), (3, 146, 147, 5), (15, 152, 146, 3)])
me_cylinder.polygons.foreach_set('use_smooth', [True] * 153)
_k = {(0, 2): 1.0, (2, 4): 1.0, (4, 6): 1.0, (6, 8): 1.0, (8, 10): 1.0, (3, 15): 0.03137, (10, 12): 1.0, (3, 5): 0.03137, (12, 14): 1.0, (5, 136): 0.03137, (0, 14): 1.0, (9, 13): 0.03137, (9, 15): 0.03137, (7, 11): 0.03137, (7, 136): 0.03137, (11, 13): 0.03137, (71, 72): 0.77647, (73, 74): 0.77647, (74, 75): 0.77647, (72, 73): 0.77647, (36, 37): 0.67843, (68, 69): 0.77647, (69, 70): 0.77647, (70, 71): 0.77647, (68, 75): 0.77647, (42, 43): 0.56471, (41, 42): 0.56471, (40, 41): 0.56471, (40, 67): 0.56471, (66, 67): 0.56471, (65, 66): 0.56471, (43, 64): 0.56471, (64, 65): 0.56471, (90, 91): 0.42353, (89, 90): 0.42353, (88, 89): 0.42353, (48, 91): 0.42353, (51, 88): 0.42353, (49, 50): 0.42353, (48, 49): 0.42353, (50, 51): 0.42353, (124, 125): 0.28235, (125, 126): 0.28235, (108, 124): 0.28235, (126, 127): 0.28235, (134, 135): 0.31765, (133, 134): 0.31765, (132, 133): 0.31765, (84, 135): 0.31765, (84, 85): 0.31765, (85, 86): 0.31765, (86, 87): 0.31765, (87, 132): 0.31765, (102, 103): 0.21569, (101, 102): 0.21569, (100, 101): 0.21569, (103, 131): 0.21569, (111, 127): 0.28235, (109, 110): 0.28235, (110, 111): 0.28235, (108, 109): 0.28235, (128, 129): 0.21569, (129, 130): 0.21569, (100, 128): 0.21569, (130, 131): 0.21569}
me_cylinder.attributes.new('crease_edge', 'FLOAT', 'EDGE').data.foreach_set('value', [_k.get((min(e.vertices), max(e.vertices)), 0.0) for e in me_cylinder.edges])
me_cylinder.materials.append(mat_white_marble)
me_cylinder.use_remesh_preserve_volume = False
me_cylinder.use_remesh_preserve_attributes = False
me_cylinder.use_mirror_vertex_groups = False
me_cylinder.update()
me_circle = bpy.data.meshes.new('Circle')
me_circle.from_pydata([(-3.068e-09, 1.104, 0.0), (-0.7808, 0.7808, 0.0), (-1.104, -4.804e-08, 0.0), (-0.7808, -0.7808, 0.0), (9.347e-08, -1.104, 0.0), (0.7808, -0.7808, 0.0), (1.104, 1.34e-08, 0.0), (0.7808, 0.7808, 0.0), (9.273e-09, 2.301e-10, 3.75), (1.339e-08, 0.6625, 0.7082), (0.4685, 0.4685, 0.7082), (-0.6625, -3.202e-08, 0.7082), (-0.4685, -0.4685, 0.7082), (7.131e-08, -0.6625, 0.7082), (0.4685, -0.4685, 0.7082), (0.6625, 4.84e-09, 0.7082), (-0.4685, 0.4685, 0.7082), (0.6115, 3.673e-09, 3.227), (6.222e-08, -0.6115, 3.227), (-0.6115, -3.035e-08, 3.227), (8.755e-09, 0.6115, 3.227), (0.4324, -0.4324, 3.227), (-0.4324, -0.4324, 3.227), (0.4324, 0.4324, 3.227), (-0.4324, 0.4324, 3.227), (0.4639, 0.4639, 0.4416), (-0.4639, -0.4639, 0.4416), (0.4639, -0.4639, 0.4416), (1.586e-08, 0.656, 0.4416), (-0.656, -3.121e-08, 0.4416), (7.321e-08, -0.656, 0.4416), (0.656, 5.287e-09, 0.4416), (-0.4639, 0.4639, 0.4416), (0.7811, 0.7811, 0.2511), (-0.7811, -0.7811, 0.2511), (0.7811, -0.7811, 0.2511), (-3.562e-09, 1.105, 0.2511), (-1.105, -4.9e-08, 0.2511), (9.301e-08, -1.105, 0.2511), (1.105, 1.246e-08, 0.2511), (-0.7811, 0.7811, 0.2511), (0.4819, 4.015e-09, 1.167), (-0.4819, -2.28e-08, 1.167), (1.767e-08, 0.4819, 1.167), (5.98e-08, -0.4819, 1.167), (0.3407, -0.3407, 1.167), (0.3407, 0.3407, 1.167), (-0.3407, 0.3407, 1.167), (-0.3407, -0.3407, 1.167), (0.5481, -0.5481, 2.393), (0.5481, 0.5481, 2.393), (-0.5481, 0.5481, 2.393), (-0.5481, -0.5481, 2.393), (0.7752, 9.451e-09, 2.393), (-0.7752, -3.368e-08, 2.393), (1.286e-08, 0.7752, 2.393), (8.062e-08, -0.7752, 2.393), (5.106e-08, -0.3464, 2.307), (2.078e-08, 0.3464, 2.307), (-0.3464, -1.724e-08, 2.307), (0.3464, 2.031e-09, 2.307), (-0.2449, -0.2449, 2.307), (-0.2449, 0.2449, 2.307), (0.2449, 0.2449, 2.307), (0.2449, -0.2449, 2.307), (0.4176, 3.135e-09, 2.466), (-0.4176, -2.01e-08, 2.466), (1.885e-08, 0.4176, 2.466), (5.536e-08, -0.4176, 2.466), (0.2953, -0.2953, 2.466), (0.2953, 0.2953, 2.466), (-0.2953, 0.2953, 2.466), (-0.2953, -0.2953, 2.466), (0.7824, 9.42e-09, 2.324), (7.963e-08, -0.7824, 2.324), (-0.7824, -3.411e-08, 2.324), (1.123e-08, 0.7824, 2.324), (0.5532, -0.5532, 2.324), (-0.5532, -0.5532, 2.324), (0.5532, 0.5532, 2.324), (-0.5532, 0.5532, 2.324), (0.6141, 6.18e-09, 2.794), (-0.6141, -2.799e-08, 2.794), (1.353e-08, 0.6141, 2.794), (6.721e-08, -0.6141, 2.794), (0.4342, -0.4342, 2.794), (0.4342, 0.4342, 2.794), (-0.4342, 0.4342, 2.794), (-0.4342, -0.4342, 2.794)], [], [(1, 0, 7, 6, 5, 4, 3, 2), (25, 28, 9, 10), (26, 12, 11, 29), (27, 14, 13, 30), (25, 10, 15, 31), (29, 11, 16, 32), (30, 13, 12, 26), (31, 15, 14, 27), (32, 16, 9, 28), (87, 24, 20, 83), (84, 18, 22, 88), (85, 21, 18, 84), (86, 23, 17, 81), (86, 83, 20, 23), (82, 19, 24, 87), (81, 17, 21, 85), (88, 22, 19, 82), (33, 36, 28, 25), (34, 26, 29, 37), (35, 27, 30, 38), (33, 25, 31, 39), (37, 29, 32, 40), (38, 30, 26, 34), (39, 31, 27, 35), (40, 32, 28, 36), (7, 0, 36, 33), (3, 34, 37, 2), (5, 35, 38, 4), (7, 33, 39, 6), (2, 37, 40, 1), (4, 38, 34, 3), (6, 39, 35, 5), (1, 40, 36, 0), (16, 47, 43, 9), (13, 44, 48, 12), (14, 45, 44, 13), (10, 46, 41, 15), (10, 9, 43, 46), (11, 42, 47, 16), (15, 41, 45, 14), (12, 48, 42, 11), (78, 52, 54, 75), (41, 60, 64, 45), (73, 53, 49, 77), (46, 43, 58, 63), (79, 50, 53, 73), (42, 59, 62, 47), (47, 62, 58, 43), (46, 63, 60, 41), (77, 49, 56, 74), (45, 64, 57, 44), (48, 61, 59, 42), (44, 57, 61, 48), (74, 56, 52, 78), (75, 54, 51, 80), (80, 51, 55, 76), (79, 76, 55, 50), (51, 71, 67, 55), (56, 68, 72, 52), (49, 69, 68, 56), (50, 70, 65, 53), (50, 55, 67, 70), (54, 66, 71, 51), (53, 65, 69, 49), (52, 72, 66, 54), (64, 77, 74, 57), (61, 78, 75, 59), (57, 74, 78, 61), (63, 79, 73, 60), (59, 75, 80, 62), (23, 8, 17), (17, 8, 21), (18, 8, 22), (63, 58, 76, 79), (62, 80, 76, 58), (60, 73, 77, 64), (21, 8, 18), (19, 8, 24), (22, 8, 19), (23, 20, 8), (24, 8, 20), (71, 87, 83, 67), (68, 84, 88, 72), (69, 85, 84, 68), (70, 86, 81, 65), (70, 67, 83, 86), (66, 82, 87, 71), (65, 81, 85, 69), (72, 88, 82, 66)])
me_circle.polygons.foreach_set('use_smooth', [True] * 89)
_k = {(0, 1): 1.0, (1, 2): 1.0, (2, 3): 1.0, (3, 4): 1.0, (4, 5): 1.0, (5, 6): 1.0, (6, 7): 1.0, (0, 7): 1.0, (9, 10): 0.29412, (11, 12): 0.29412, (13, 14): 0.29412, (10, 15): 0.29412, (11, 16): 0.29412, (12, 13): 0.29412, (14, 15): 0.29412, (9, 16): 0.29412, (25, 28): 0.5098, (26, 29): 0.5098, (27, 30): 0.5098, (25, 31): 0.5098, (29, 32): 0.5098, (26, 30): 0.5098, (27, 31): 0.5098, (28, 32): 0.5098, (33, 36): 0.28235, (34, 37): 0.28235, (35, 38): 0.28235, (33, 39): 0.28235, (37, 40): 0.28235, (34, 38): 0.28235, (35, 39): 0.28235, (36, 40): 0.28235, (43, 47): 0.3098, (44, 48): 0.3098, (44, 45): 0.3098, (41, 46): 0.3098, (43, 46): 0.3098, (42, 47): 0.3098, (41, 45): 0.3098, (42, 48): 0.3098, (49, 56): 0.35686, (52, 56): 0.35686, (50, 53): 0.35686, (51, 55): 0.35686, (49, 53): 0.35686, (51, 54): 0.35686, (52, 54): 0.35686, (50, 55): 0.35686, (59, 61): 0.80392, (59, 62): 0.80392, (58, 63): 0.80392, (60, 64): 0.80392, (60, 63): 0.80392, (57, 61): 0.80392, (58, 62): 0.80392, (57, 64): 0.80392, (67, 71): 0.41961, (68, 72): 0.41961, (68, 69): 0.41961, (65, 70): 0.41961, (67, 70): 0.41961, (66, 71): 0.41961, (65, 69): 0.41961, (66, 72): 0.41961, (76, 79): 0.35686, (75, 80): 0.35686, (74, 78): 0.35686, (76, 80): 0.35686, (74, 77): 0.35686, (73, 77): 0.35686, (75, 78): 0.35686, (73, 79): 0.35686}
me_circle.attributes.new('crease_edge', 'FLOAT', 'EDGE').data.foreach_set('value', [_k.get((min(e.vertices), max(e.vertices)), 0.0) for e in me_circle.edges])
me_circle.materials.append(mat_white_marble)
me_circle.use_remesh_preserve_volume = False
me_circle.use_remesh_preserve_attributes = False
me_circle.use_mirror_vertex_groups = False
me_circle.update()
me_cube_001 = bpy.data.meshes.new('Cube.001')
me_cube_001.from_pydata([(-1.0, -1.0, -1.0), (-1.0, 1.0, -1.0), (1.0, 1.0, -1.0), (1.0, -1.0, -1.0), (-1.0, -1.0, 1.0), (-1.0, 1.0, 1.0), (1.0, 1.0, 1.0), (1.0, -1.0, 1.0)], [], [(4, 5, 1, 0), (5, 6, 2, 1), (6, 7, 3, 2), (7, 4, 0, 3), (0, 1, 2, 3), (7, 6, 5, 4)])
me_cube_001.materials.append(mat_material_003)
me_cube_001.use_remesh_preserve_volume = False
me_cube_001.use_remesh_preserve_attributes = False
me_cube_001.use_mirror_vertex_groups = False
me_cube_001.update()

# ---- objects
ob_sun = bpy.data.objects.new('Sun', light_sun_001)
ob_knight = bpy.data.objects.new('Knight', me_cylinder_001)
ob_king = bpy.data.objects.new('King', me_circle_004)
ob_queen = bpy.data.objects.new('Queen', me_circle_002)
ob_rook_dent = bpy.data.objects.new('Rook dent', me_cube_002)
ob_rook = bpy.data.objects.new('Rook', me_cylinder_002)
ob_bishop = bpy.data.objects.new('Bishop', me_cylinder)
ob_pawn = bpy.data.objects.new('Pawn', me_circle)
ob_ground = bpy.data.objects.new('Ground', me_cube_001)
ob_camera = bpy.data.objects.new('Camera', cam_camera)

# ---- transforms, parenting, visibility, modifiers, constraints
ob_sun.location = (-25.45, -8.66, 42.16)
ob_sun.rotation_euler = (-0.5677, 0.0, -4.384)
ob_sun.lineart.crease_threshold = 0.0
ob_knight.location = (7.592, 2.411, 0.0)
ob_knight.rotation_euler = (0.0, -0.0, 1.309)
ob_knight.lineart.crease_threshold = 0.0
_m = ob_knight.modifiers.new('Subsurf', 'SUBSURF')
_m.uv_smooth = 'PRESERVE_CORNERS'
_m.render_levels = 4
_m.show_only_control_edges = False
_m = ob_knight.modifiers.new('EdgeSplit', 'EDGE_SPLIT')
_m.split_angle = 1.536
ob_king.location = (11.02, 13.91, 0.0)
ob_king.rotation_euler = (0.0, -0.0, 1.309)
ob_king.lineart.crease_threshold = 0.0
_m = ob_king.modifiers.new('Subsurf', 'SUBSURF')
_m.uv_smooth = 'PRESERVE_CORNERS'
_m.render_levels = 4
_m.show_only_control_edges = False
_m = ob_king.modifiers.new('EdgeSplit', 'EDGE_SPLIT')
_m.split_angle = 1.553
ob_queen.location = (9.877, 10.08, 0.0)
ob_queen.rotation_euler = (0.0, -0.0, 1.309)
ob_queen.lineart.crease_threshold = 0.0
_m = ob_queen.modifiers.new('Subsurf', 'SUBSURF')
_m.uv_smooth = 'PRESERVE_CORNERS'
_m.render_levels = 4
_m.show_only_control_edges = False
_m = ob_queen.modifiers.new('EdgeSplit', 'EDGE_SPLIT')
_m.split_angle = 1.553
ob_rook_dent.location = (6.5, -1.5, 0.0)
ob_rook_dent.rotation_euler = (0.0, 0.0, 2.88)
ob_rook_dent.scale = (0.08686, 1.466, 0.3192)
ob_rook_dent.hide_viewport = True
ob_rook_dent.hide_render = True
ob_rook_dent.lineart.crease_threshold = 0.0
ob_rook.location = (6.5, -1.5, 0.0)
ob_rook.rotation_euler = (0.0, -0.0, 1.309)
ob_rook.lineart.crease_threshold = 0.0
_m = ob_rook.modifiers.new('Subsurf', 'SUBSURF')
_m.uv_smooth = 'PRESERVE_CORNERS'
_m.render_levels = 4
_m.show_only_control_edges = False
_m = ob_rook.modifiers.new('Boolean', 'BOOLEAN')
_m.object = ob_rook_dent
_m.solver = 'FAST'
_m = ob_rook.modifiers.new('EdgeSplit', 'EDGE_SPLIT')
_m.split_angle = 0.9425
ob_bishop.location = (8.735, 6.244, 0.0)
ob_bishop.rotation_euler = (0.0, -0.0, 1.309)
ob_bishop.lineart.crease_threshold = 0.0
_m = ob_bishop.modifiers.new('Subsurf', 'SUBSURF')
_m.uv_smooth = 'PRESERVE_CORNERS'
_m.render_levels = 4
_m.show_only_control_edges = False
_m = ob_bishop.modifiers.new('EdgeSplit', 'EDGE_SPLIT')
_m.split_angle = 1.536
ob_pawn.location = (5.308, -5.256, 0.0)
ob_pawn.rotation_euler = (0.0, -0.0, 1.309)
ob_pawn.lineart.crease_threshold = 0.0
_m = ob_pawn.modifiers.new('Subsurf', 'SUBSURF')
_m.uv_smooth = 'PRESERVE_CORNERS'
_m.render_levels = 4
_m.show_only_control_edges = False
ob_ground.location = (40.18, 39.87, -0.05)
ob_ground.scale = (51.2, 51.2, 0.05)
ob_ground.hide_viewport = True
ob_ground.lineart.crease_threshold = 0.0
ob_camera.location = (-8.863, -13.99, 13.73)
ob_camera.rotation_euler = (1.078, 0.06412, -0.8436)
ob_camera.scale = (10.0, 10.0, 10.0)
ob_camera.lineart.crease_threshold = 0.0

# ---- collection membership
col_collection_1.objects.link(ob_sun)
col_collection_1.objects.link(ob_knight)
col_collection_1.objects.link(ob_king)
col_collection_1.objects.link(ob_queen)
col_collection_1.objects.link(ob_rook_dent)
col_collection_1.objects.link(ob_rook)
col_collection_1.objects.link(ob_bishop)
col_collection_1.objects.link(ob_pawn)
col_collection_1.objects.link(ob_ground)
col_collection_1.objects.link(ob_camera)

# ---- scene / render settings (as saved in the file)
scene.camera = ob_camera
scene.frame_start = 1; scene.frame_end = 250; scene.frame_set(1)
scene.render.engine = 'BLENDER_EEVEE_NEXT'
scene.render.image_settings.color_mode = 'RGB'
scene.render.image_settings.compression = 90
scene.render.resolution_x = 800
scene.render.resolution_y = 600
scene.render.dither_intensity = 0.0
scene.render.bake_margin = 2
scene.render.bake_bias = 0.0
scene.cycles.use_denoising = False
scene.cycles.samples = 10
scene.cycles.sampling_pattern = 'TABULATED_SOBOL'
scene.cycles.light_sampling_threshold = 0.0
scene.cycles.use_adaptive_sampling = False
scene.cycles.use_light_tree = False
scene.cycles.blur_glossy = 0.0
scene.cycles.volume_bounces = 1
scene.cycles.pixel_filter_type = 'GAUSSIAN'
scene.cycles.sample_clamp_indirect = 0.0
scene.view_settings.view_transform = 'Standard'
bpy.context.view_layer.update()
